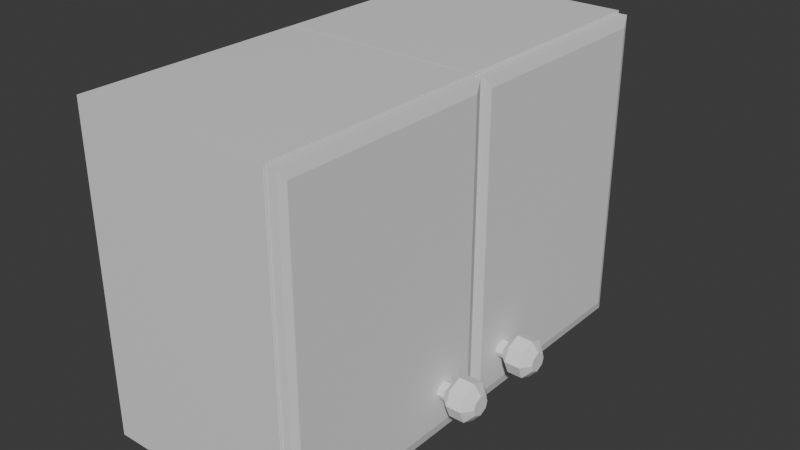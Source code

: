 # Source: Cupboards_1.blend  (saved by Blender 4.5.91; exported with 4.5.12 LTS)
import bpy
from mathutils import Matrix  # noqa: F401  (used for matrix-valued properties, if any)

bpy.ops.wm.read_factory_settings(use_empty=True)
scene = bpy.context.scene
scene.name = 'Scene'

# ---- collections
col_collection = bpy.data.collections.new('Collection'); scene.collection.children.link(col_collection)

# ---- materials (node trees are filled in below, after node groups)
mat_material = bpy.data.materials.new('Material')
mat_material.alpha_threshold = 0.0
mat_material.use_backface_culling_lightprobe_volume = False
mat_material.roughness = 0.5
mat_material.line_color = (0.0, 0.0, 0.0, 1.0)

# ---- material node trees
mat_material.use_nodes = True; mat_material.node_tree.nodes.clear()
_N = mat_material.node_tree.nodes; _L = mat_material.node_tree.links
n0 = _N.new('ShaderNodeOutputMaterial'); n0.name = 'Material Output'; n0.location = (200, 100)
n1 = _N.new('ShaderNodeBsdfPrincipled'); n1.name = 'Principled BSDF'; n1.location = (-200, 100)
_L.new(n1.outputs[0], n0.inputs[0])
n0.is_active_output = True

# ---- world
world_world = bpy.data.worlds.new('World'); scene.world = world_world
world_world.use_nodes = True; world_world.node_tree.nodes.clear()
_N = world_world.node_tree.nodes; _L = world_world.node_tree.links
n0 = _N.new('ShaderNodeOutputWorld'); n0.name = 'World Output'; n0.location = (200, 100)
n1 = _N.new('ShaderNodeBackground'); n1.name = 'Background'; n1.location = (-200, 100)
n1.inputs[0].default_value = (0.05088, 0.05088, 0.05088, 1.0)
_L.new(n1.outputs[0], n0.inputs[0])
n0.is_active_output = True
world_world.color = (0.05088, 0.05088, 0.05088)
world_world.sun_shadow_jitter_overblur = 0.0

# ---- meshes
me_cube = bpy.data.meshes.new('Cube')
me_cube.from_pydata([(1.0, 0.9159, 0.9159), (1.0, 0.9159, -0.9159), (1.0, -0.9159, 0.9159), (1.0, -0.9159, -0.9159), (-1.0, 1.0, 1.0), (-1.0, 1.0, -1.0), (-1.0, -1.0, 1.0), (-1.0, -1.0, -1.0), (1.0, 1.0, 1.0), (1.0, 1.0, -1.0), (1.0, -1.0, 1.0), (1.0, -1.0, -1.0), (-0.8603, 0.9159, 0.9159), (-0.8603, 0.9159, -0.9159), (-0.8603, -0.9159, 0.9159), (-0.8603, -0.9159, -0.9159)], [], [(8, 4, 6, 10), (11, 10, 6, 7), (7, 6, 4, 5), (5, 9, 11, 7), (1, 0, 12, 13), (5, 4, 8, 9), (0, 1, 9, 8), (3, 2, 10, 11), (2, 0, 8, 10), (1, 3, 11, 9), (13, 12, 14, 15), (3, 1, 13, 15), (2, 3, 15, 14), (0, 2, 14, 12)])
_uv = me_cube.uv_layers.new(name='UVMap')
_uv.uv.foreach_set('vector', [0.625, 0.5, 0.875, 0.5, 0.875, 0.75, 0.625, 0.75, 0.375, 0.75, 0.625, 0.75, 0.625, 1.0, 0.375, 1.0, 0.375, 0.0, 0.625, 0.0, 0.625, 0.25, 0.375, 0.25, 0.125, 0.5, 0.375, 0.5, 0.375, 0.75, 0.125, 0.75, 0.3855, 0.5105, 0.6145, 0.5105, 0.6145, 0.5105, 0.3855, 0.5105, 0.375, 0.25, 0.625, 0.25, 0.625, 0.5, 0.375, 0.5, 0.6145, 0.5105, 0.3855, 0.5105, 0.375, 0.5, 0.625, 0.5, 0.3855, 0.7395, 0.6145, 0.7395, 0.625, 0.75, 0.375, 0.75, 0.6145, 0.7395, 0.6145, 0.5105, 0.625, 0.5, 0.625, 0.75, 0.3855, 0.5105, 0.3855, 0.7395, 0.375, 0.75, 0.375, 0.5, 0.3855, 0.5105, 0.6145, 0.5105, 0.6145, 0.7395, 0.3855, 0.7395, 0.3855, 0.7395, 0.3855, 0.5105, 0.3855, 0.5105, 0.3855, 0.7395, 0.6145, 0.7395, 0.3855, 0.7395, 0.3855, 0.7395, 0.6145, 0.7395, 0.6145, 0.5105, 0.6145, 0.7395, 0.6145, 0.7395, 0.6145, 0.5105])
me_cube.materials.append(mat_material)
me_cube.use_mirror_vertex_groups = False
me_cube.update()
me_cube_001 = bpy.data.meshes.new('Cube.001')
me_cube_001.from_pydata([(-1.0, -1.0, -1.0), (-1.0, -1.0, 1.0), (-1.0, 1.0, -1.0), (-1.0, 1.0, 1.0), (1.507, -0.9351, -0.9351), (1.0, -1.0, -1.0), (1.0, -1.0, 1.0), (1.507, -0.9351, 0.9351), (1.507, 0.9351, -0.9351), (1.0, 1.0, -1.0), (1.507, 0.9351, 0.9351), (1.0, 1.0, 1.0), (2.902, -0.5377, -0.7226), (9.616, -0.5495, -0.7226), (2.902, -0.5559, -0.7538), (9.616, -0.5673, -0.7609), (2.902, -0.6338, -0.7767), (9.616, -0.6338, -0.7854), (2.902, -0.7116, -0.7538), (9.616, -0.7003, -0.7609), (2.902, -0.7298, -0.7226), (9.616, -0.7181, -0.7226), (2.902, -0.7116, -0.6914), (9.616, -0.7003, -0.6844), (2.902, -0.6338, -0.6685), (9.616, -0.6338, -0.6599), (2.902, -0.5559, -0.6914), (9.616, -0.5673, -0.6844), (4.8, -0.4637, -0.7226), (4.8, -0.5135, -0.808), (4.8, -0.6338, -0.8434), (4.8, -0.7541, -0.808), (4.8, -0.8039, -0.7226), (4.8, -0.7541, -0.6372), (4.8, -0.6338, -0.6019), (4.8, -0.5135, -0.6372), (1.404, -0.5377, -0.7226), (1.404, -0.5559, -0.7538), (1.404, -0.6338, -0.7767), (1.404, -0.7116, -0.7538), (1.404, -0.7298, -0.7226), (1.404, -0.7116, -0.6914), (1.404, -0.6338, -0.6685), (1.404, -0.5559, -0.6914), (8.0, -0.5135, -0.808), (8.0, -0.4637, -0.7226), (8.0, -0.6338, -0.8434), (8.0, -0.7541, -0.808), (8.0, -0.8039, -0.7226), (8.0, -0.7541, -0.6372), (8.0, -0.6338, -0.6019), (8.0, -0.5135, -0.6372)], [], [(0, 1, 3, 2), (10, 8, 9, 11), (5, 9, 8, 4), (11, 6, 7, 10), (6, 5, 4, 7), (2, 9, 5, 0), (8, 10, 7, 4), (5, 6, 1, 0), (11, 3, 1, 6), (2, 3, 11, 9), (28, 45, 44, 29), (29, 44, 46, 30), (30, 46, 47, 31), (31, 47, 48, 32), (32, 48, 49, 33), (33, 49, 50, 34), (15, 13, 27, 25, 23, 21, 19, 17), (34, 50, 51, 35), (35, 51, 45, 28), (24, 26, 43, 42), (14, 12, 28, 29), (16, 14, 29, 30), (18, 16, 30, 31), (20, 18, 31, 32), (22, 20, 32, 33), (24, 22, 33, 34), (26, 24, 34, 35), (12, 26, 35, 28), (36, 37, 38, 39, 40, 41, 42, 43), (20, 22, 41, 40), (16, 18, 39, 38), (12, 14, 37, 36), (26, 12, 36, 43), (22, 24, 42, 41), (18, 20, 40, 39), (14, 16, 38, 37), (13, 15, 44, 45), (15, 17, 46, 44), (17, 19, 47, 46), (19, 21, 48, 47), (21, 23, 49, 48), (23, 25, 50, 49), (25, 27, 51, 50), (27, 13, 45, 51)])
_uv = me_cube_001.uv_layers.new(name='UVMap')
_uv.uv.foreach_set('vector', [0.375, 0.0, 0.625, 0.0, 0.625, 0.25, 0.375, 0.25, 0.6169, 0.5081, 0.3831, 0.5081, 0.375, 0.5, 0.625, 0.5, 0.375, 0.75, 0.375, 0.5, 0.3831, 0.5081, 0.3831, 0.7419, 0.625, 0.5, 0.625, 0.75, 0.6169, 0.7419, 0.6169, 0.5081, 0.625, 0.75, 0.375, 0.75, 0.3831, 0.7419, 0.6169, 0.7419, 0.125, 0.5, 0.375, 0.5, 0.375, 0.75, 0.125, 0.75, 0.3831, 0.5081, 0.6169, 0.5081, 0.6169, 0.7419, 0.3831, 0.7419, 0.375, 0.75, 0.625, 0.75, 0.625, 1.0, 0.375, 1.0, 0.625, 0.5, 0.875, 0.5, 0.875, 0.75, 0.625, 0.75, 0.375, 0.25, 0.625, 0.25, 0.625, 0.5, 0.375, 0.5, 1.0, 0.5, 1.0, 1.0, 0.875, 1.0, 0.875, 0.5, 0.875, 0.5, 0.875, 1.0, 0.75, 1.0, 0.75, 0.5, 0.75, 0.5, 0.75, 1.0, 0.625, 1.0, 0.625, 0.5, 0.625, 0.5, 0.625, 1.0, 0.5, 1.0, 0.5, 0.5, 0.5, 0.5, 0.5, 1.0, 0.375, 1.0, 0.375, 0.5, 0.375, 0.5, 0.375, 1.0, 0.25, 1.0, 0.25, 0.5, 0.326, 0.3676, 0.25, 0.3991, 0.174, 0.3676, 0.1252, 0.25, 0.174, 0.1324, 0.25, 0.1009, 0.326, 0.1324, 0.3748, 0.25, 0.25, 0.5, 0.25, 1.0, 0.125, 1.0, 0.125, 0.5, 0.125, 0.5, 0.125, 1.0, 0.0, 1.0, 0.0, 0.5, 0.6425, 0.25, 0.688, 0.3598, 0.688, 0.3598, 0.6425, 0.25, 0.812, 0.3598, 0.75, 0.3855, 0.75, 0.49, 0.9197, 0.4197, 0.8575, 0.25, 0.812, 0.3598, 0.9197, 0.4197, 0.99, 0.25, 0.812, 0.1402, 0.8575, 0.25, 0.99, 0.25, 0.9197, 0.08029, 0.75, 0.1145, 0.812, 0.1402, 0.9197, 0.08029, 0.75, 0.01, 0.688, 0.1402, 0.75, 0.1145, 0.75, 0.01, 0.5803, 0.08029, 0.6425, 0.25, 0.688, 0.1402, 0.5803, 0.08029, 0.51, 0.25, 0.688, 0.3598, 0.6425, 0.25, 0.51, 0.25, 0.5803, 0.4197, 0.75, 0.3855, 0.688, 0.3598, 0.5803, 0.4197, 0.75, 0.49, 0.75, 0.3855, 0.812, 0.3598, 0.8575, 0.25, 0.812, 0.1402, 0.75, 0.1145, 0.688, 0.1402, 0.6425, 0.25, 0.688, 0.3598, 0.75, 0.1145, 0.688, 0.1402, 0.688, 0.1402, 0.75, 0.1145, 0.8575, 0.25, 0.812, 0.1402, 0.812, 0.1402, 0.8575, 0.25, 0.75, 0.3855, 0.812, 0.3598, 0.812, 0.3598, 0.75, 0.3855, 0.688, 0.3598, 0.75, 0.3855, 0.75, 0.3855, 0.688, 0.3598, 0.688, 0.1402, 0.6425, 0.25, 0.6425, 0.25, 0.688, 0.1402, 0.812, 0.1402, 0.75, 0.1145, 0.75, 0.1145, 0.812, 0.1402, 0.812, 0.3598, 0.8575, 0.25, 0.8575, 0.25, 0.812, 0.3598, 0.25, 0.3991, 0.326, 0.3676, 0.4197, 0.4197, 0.25, 0.49, 0.326, 0.3676, 0.3748, 0.25, 0.49, 0.25, 0.4197, 0.4197, 0.3748, 0.25, 0.326, 0.1324, 0.4197, 0.08029, 0.49, 0.25, 0.326, 0.1324, 0.25, 0.1009, 0.25, 0.01, 0.4197, 0.08029, 0.25, 0.1009, 0.174, 0.1324, 0.08029, 0.08029, 0.25, 0.01, 0.174, 0.1324, 0.1252, 0.25, 0.01, 0.25, 0.08029, 0.08029, 0.1252, 0.25, 0.174, 0.3676, 0.08029, 0.4197, 0.01, 0.25, 0.174, 0.3676, 0.25, 0.3991, 0.25, 0.49, 0.08029, 0.4197])
me_cube_001.update()
me_cube_002 = bpy.data.meshes.new('Cube.002')
me_cube_002.from_pydata([(1.0, 0.9159, 0.9159), (1.0, 0.9159, -0.9159), (1.0, -0.9159, 0.9159), (1.0, -0.9159, -0.9159), (-1.0, 1.0, 1.0), (-1.0, 1.0, -1.0), (-1.0, -1.0, 1.0), (-1.0, -1.0, -1.0), (1.0, 1.0, 1.0), (1.0, 1.0, -1.0), (1.0, -1.0, 1.0), (1.0, -1.0, -1.0), (-0.8603, 0.9159, 0.9159), (-0.8603, 0.9159, -0.9159), (-0.8603, -0.9159, 0.9159), (-0.8603, -0.9159, -0.9159)], [], [(8, 4, 6, 10), (11, 10, 6, 7), (7, 6, 4, 5), (5, 9, 11, 7), (1, 0, 12, 13), (5, 4, 8, 9), (0, 1, 9, 8), (3, 2, 10, 11), (2, 0, 8, 10), (1, 3, 11, 9), (13, 12, 14, 15), (3, 1, 13, 15), (2, 3, 15, 14), (0, 2, 14, 12)])
_uv = me_cube_002.uv_layers.new(name='UVMap')
_uv.uv.foreach_set('vector', [0.625, 0.5, 0.875, 0.5, 0.875, 0.75, 0.625, 0.75, 0.375, 0.75, 0.625, 0.75, 0.625, 1.0, 0.375, 1.0, 0.375, 0.0, 0.625, 0.0, 0.625, 0.25, 0.375, 0.25, 0.125, 0.5, 0.375, 0.5, 0.375, 0.75, 0.125, 0.75, 0.3855, 0.5105, 0.6145, 0.5105, 0.6145, 0.5105, 0.3855, 0.5105, 0.375, 0.25, 0.625, 0.25, 0.625, 0.5, 0.375, 0.5, 0.6145, 0.5105, 0.3855, 0.5105, 0.375, 0.5, 0.625, 0.5, 0.3855, 0.7395, 0.6145, 0.7395, 0.625, 0.75, 0.375, 0.75, 0.6145, 0.7395, 0.6145, 0.5105, 0.625, 0.5, 0.625, 0.75, 0.3855, 0.5105, 0.3855, 0.7395, 0.375, 0.75, 0.375, 0.5, 0.3855, 0.5105, 0.6145, 0.5105, 0.6145, 0.7395, 0.3855, 0.7395, 0.3855, 0.7395, 0.3855, 0.5105, 0.3855, 0.5105, 0.3855, 0.7395, 0.6145, 0.7395, 0.3855, 0.7395, 0.3855, 0.7395, 0.6145, 0.7395, 0.6145, 0.5105, 0.6145, 0.7395, 0.6145, 0.7395, 0.6145, 0.5105])
me_cube_002.materials.append(mat_material)
me_cube_002.use_mirror_vertex_groups = False
me_cube_002.update()
me_cube_003 = bpy.data.meshes.new('Cube.003')
me_cube_003.from_pydata([(-1.0, -1.0, -1.0), (-1.0, -1.0, 1.0), (-1.0, 1.0, -1.0), (-1.0, 1.0, 1.0), (1.507, -0.9351, -0.9351), (1.0, -1.0, -1.0), (1.0, -1.0, 1.0), (1.507, -0.9351, 0.9351), (1.507, 0.9351, -0.9351), (1.0, 1.0, -1.0), (1.507, 0.9351, 0.9351), (1.0, 1.0, 1.0), (2.902, 0.7304, -0.7226), (9.616, 0.7186, -0.7226), (2.902, 0.7122, -0.7538), (9.616, 0.7008, -0.7609), (2.902, 0.6343, -0.7767), (9.616, 0.6343, -0.7854), (2.902, 0.5565, -0.7538), (9.616, 0.5678, -0.7609), (2.902, 0.5383, -0.7226), (9.616, 0.55, -0.7226), (2.902, 0.5565, -0.6914), (9.616, 0.5678, -0.6844), (2.902, 0.6343, -0.6685), (9.616, 0.6343, -0.6599), (2.902, 0.7122, -0.6914), (9.616, 0.7008, -0.6844), (4.8, 0.8044, -0.7226), (4.8, 0.7546, -0.808), (4.8, 0.6343, -0.8434), (4.8, 0.5141, -0.808), (4.8, 0.4643, -0.7226), (4.8, 0.5141, -0.6372), (4.8, 0.6343, -0.6019), (4.8, 0.7546, -0.6372), (1.404, 0.7304, -0.7226), (1.404, 0.7122, -0.7538), (1.404, 0.6343, -0.7767), (1.404, 0.5565, -0.7538), (1.404, 0.5383, -0.7226), (1.404, 0.5565, -0.6914), (1.404, 0.6343, -0.6685), (1.404, 0.7122, -0.6914), (8.0, 0.7546, -0.808), (8.0, 0.8044, -0.7226), (8.0, 0.6343, -0.8434), (8.0, 0.5141, -0.808), (8.0, 0.4643, -0.7226), (8.0, 0.5141, -0.6372), (8.0, 0.6343, -0.6019), (8.0, 0.7546, -0.6372)], [], [(0, 1, 3, 2), (10, 8, 9, 11), (5, 9, 8, 4), (11, 6, 7, 10), (6, 5, 4, 7), (2, 9, 5, 0), (8, 10, 7, 4), (5, 6, 1, 0), (11, 3, 1, 6), (2, 3, 11, 9), (28, 45, 44, 29), (29, 44, 46, 30), (30, 46, 47, 31), (31, 47, 48, 32), (32, 48, 49, 33), (33, 49, 50, 34), (15, 13, 27, 25, 23, 21, 19, 17), (34, 50, 51, 35), (35, 51, 45, 28), (24, 26, 43, 42), (14, 12, 28, 29), (16, 14, 29, 30), (18, 16, 30, 31), (20, 18, 31, 32), (22, 20, 32, 33), (24, 22, 33, 34), (26, 24, 34, 35), (12, 26, 35, 28), (36, 37, 38, 39, 40, 41, 42, 43), (20, 22, 41, 40), (16, 18, 39, 38), (12, 14, 37, 36), (26, 12, 36, 43), (22, 24, 42, 41), (18, 20, 40, 39), (14, 16, 38, 37), (13, 15, 44, 45), (15, 17, 46, 44), (17, 19, 47, 46), (19, 21, 48, 47), (21, 23, 49, 48), (23, 25, 50, 49), (25, 27, 51, 50), (27, 13, 45, 51)])
_uv = me_cube_003.uv_layers.new(name='UVMap')
_uv.uv.foreach_set('vector', [0.375, 0.0, 0.625, 0.0, 0.625, 0.25, 0.375, 0.25, 0.6169, 0.5081, 0.3831, 0.5081, 0.375, 0.5, 0.625, 0.5, 0.375, 0.75, 0.375, 0.5, 0.3831, 0.5081, 0.3831, 0.7419, 0.625, 0.5, 0.625, 0.75, 0.6169, 0.7419, 0.6169, 0.5081, 0.625, 0.75, 0.375, 0.75, 0.3831, 0.7419, 0.6169, 0.7419, 0.125, 0.5, 0.375, 0.5, 0.375, 0.75, 0.125, 0.75, 0.3831, 0.5081, 0.6169, 0.5081, 0.6169, 0.7419, 0.3831, 0.7419, 0.375, 0.75, 0.625, 0.75, 0.625, 1.0, 0.375, 1.0, 0.625, 0.5, 0.875, 0.5, 0.875, 0.75, 0.625, 0.75, 0.375, 0.25, 0.625, 0.25, 0.625, 0.5, 0.375, 0.5, 1.0, 0.5, 1.0, 1.0, 0.875, 1.0, 0.875, 0.5, 0.875, 0.5, 0.875, 1.0, 0.75, 1.0, 0.75, 0.5, 0.75, 0.5, 0.75, 1.0, 0.625, 1.0, 0.625, 0.5, 0.625, 0.5, 0.625, 1.0, 0.5, 1.0, 0.5, 0.5, 0.5, 0.5, 0.5, 1.0, 0.375, 1.0, 0.375, 0.5, 0.375, 0.5, 0.375, 1.0, 0.25, 1.0, 0.25, 0.5, 0.326, 0.3676, 0.25, 0.3991, 0.174, 0.3676, 0.1252, 0.25, 0.174, 0.1324, 0.25, 0.1009, 0.326, 0.1324, 0.3748, 0.25, 0.25, 0.5, 0.25, 1.0, 0.125, 1.0, 0.125, 0.5, 0.125, 0.5, 0.125, 1.0, 0.0, 1.0, 0.0, 0.5, 0.6425, 0.25, 0.688, 0.3598, 0.688, 0.3598, 0.6425, 0.25, 0.812, 0.3598, 0.75, 0.3855, 0.75, 0.49, 0.9197, 0.4197, 0.8575, 0.25, 0.812, 0.3598, 0.9197, 0.4197, 0.99, 0.25, 0.812, 0.1402, 0.8575, 0.25, 0.99, 0.25, 0.9197, 0.08029, 0.75, 0.1145, 0.812, 0.1402, 0.9197, 0.08029, 0.75, 0.01, 0.688, 0.1402, 0.75, 0.1145, 0.75, 0.01, 0.5803, 0.08029, 0.6425, 0.25, 0.688, 0.1402, 0.5803, 0.08029, 0.51, 0.25, 0.688, 0.3598, 0.6425, 0.25, 0.51, 0.25, 0.5803, 0.4197, 0.75, 0.3855, 0.688, 0.3598, 0.5803, 0.4197, 0.75, 0.49, 0.75, 0.3855, 0.812, 0.3598, 0.8575, 0.25, 0.812, 0.1402, 0.75, 0.1145, 0.688, 0.1402, 0.6425, 0.25, 0.688, 0.3598, 0.75, 0.1145, 0.688, 0.1402, 0.688, 0.1402, 0.75, 0.1145, 0.8575, 0.25, 0.812, 0.1402, 0.812, 0.1402, 0.8575, 0.25, 0.75, 0.3855, 0.812, 0.3598, 0.812, 0.3598, 0.75, 0.3855, 0.688, 0.3598, 0.75, 0.3855, 0.75, 0.3855, 0.688, 0.3598, 0.688, 0.1402, 0.6425, 0.25, 0.6425, 0.25, 0.688, 0.1402, 0.812, 0.1402, 0.75, 0.1145, 0.75, 0.1145, 0.812, 0.1402, 0.812, 0.3598, 0.8575, 0.25, 0.8575, 0.25, 0.812, 0.3598, 0.25, 0.3991, 0.326, 0.3676, 0.4197, 0.4197, 0.25, 0.49, 0.326, 0.3676, 0.3748, 0.25, 0.49, 0.25, 0.4197, 0.4197, 0.3748, 0.25, 0.326, 0.1324, 0.4197, 0.08029, 0.49, 0.25, 0.326, 0.1324, 0.25, 0.1009, 0.25, 0.01, 0.4197, 0.08029, 0.25, 0.1009, 0.174, 0.1324, 0.08029, 0.08029, 0.25, 0.01, 0.174, 0.1324, 0.1252, 0.25, 0.01, 0.25, 0.08029, 0.08029, 0.1252, 0.25, 0.174, 0.3676, 0.08029, 0.4197, 0.01, 0.25, 0.174, 0.3676, 0.25, 0.3991, 0.25, 0.49, 0.08029, 0.4197])
me_cube_003.update()

# ---- objects
ob_cupboard_r = bpy.data.objects.new('Cupboard R', me_cube)
ob_c_door_r = bpy.data.objects.new('C Door R', me_cube_001)
ob_cupboard_l = bpy.data.objects.new('Cupboard L', me_cube_002)
ob_c_door_l = bpy.data.objects.new('C Door L', me_cube_003)

# ---- transforms, parenting, visibility, modifiers, constraints
ob_cupboard_r.location = (0.0, -0.2307, 2.249)
ob_cupboard_r.scale = (0.6307, 0.7189, 1.0)
ob_cupboard_r.lock_rotations_4d = False
ob_cupboard_r.empty_display_type = 'ARROWS'
ob_cupboard_r.lineart.crease_threshold = 0.0
ob_c_door_r.location = (0.6644, -0.2332, 2.243)
ob_c_door_r.scale = (0.03002, 0.7055, 0.9939)
ob_cupboard_l.location = (0.0, -1.675, 2.249)
ob_cupboard_l.scale = (0.6307, 0.7189, 1.0)
ob_cupboard_l.lock_rotations_4d = False
ob_cupboard_l.empty_display_type = 'ARROWS'
ob_cupboard_l.lineart.crease_threshold = 0.0
ob_c_door_l.location = (0.6648, -1.677, 2.248)
ob_c_door_l.scale = (0.03002, 0.7055, 0.9939)

# ---- collection membership
col_collection.objects.link(ob_cupboard_r)
col_collection.objects.link(ob_c_door_r)
col_collection.objects.link(ob_cupboard_l)
col_collection.objects.link(ob_c_door_l)

# ---- scene / render settings (as saved in the file)
scene.frame_start = 1; scene.frame_end = 250; scene.frame_set(1)
scene.render.engine = 'BLENDER_EEVEE_NEXT'
scene.render.bake_bias = 0.0
scene.render.bake_samples = 0
scene.cycles.sampling_pattern = 'TABULATED_SOBOL'
scene.eevee.use_volume_custom_range = False
bpy.context.view_layer.update()

# ---- added for rendering (the .blend has no active camera and no usable light): camera, sun
cam_auto = bpy.data.cameras.new('AutoCamera')
cam_auto.lens = 50.0
cam_auto.sensor_width = 36.0
cam_auto.clip_end = 1000.0
ob_auto_camera = bpy.data.objects.new('AutoCamera', cam_auto)
scene.collection.objects.link(ob_auto_camera)
ob_auto_camera.location = (3.72288, -5.22679, 5.09771)
ob_auto_camera.rotation_euler = (1.09748, -7.21219e-08, 0.694738)
scene.camera = ob_auto_camera
light_auto_sun = bpy.data.lights.new('AutoSun', 'SUN')
light_auto_sun.energy = 3.0
light_auto_sun.angle = 0.0523599
ob_auto_sun = bpy.data.objects.new('AutoSun', light_auto_sun)
scene.collection.objects.link(ob_auto_sun)
ob_auto_sun.rotation_euler = (0.872665, 0.174533, 0.523599)
bpy.context.view_layer.update()
